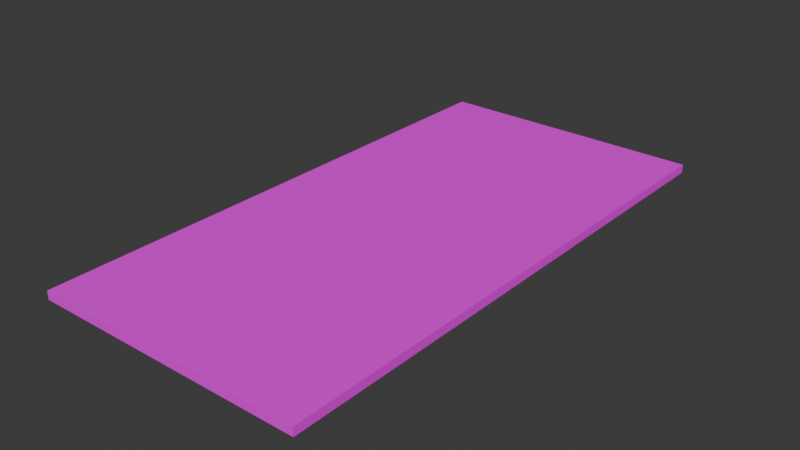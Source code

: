 # Source: Field.blend  (saved by Blender 4.0.36; exported with 4.5.12 LTS)
import bpy
from mathutils import Matrix  # noqa: F401  (used for matrix-valued properties, if any)

bpy.ops.wm.read_factory_settings(use_empty=True)
scene = bpy.context.scene
scene.name = 'Scene'

# ---- collections
col_collection = bpy.data.collections.new('Collection'); scene.collection.children.link(col_collection)

# ---- images (referenced by path relative to the original .blend; pixels are not part of the script)
import os
ASSET_DIR = os.environ.get("B2B_ASSET_DIR", "")  # directory of the original .blend (textures are referenced by path, not embedded)
HERE = os.path.dirname(os.path.abspath(__file__))  # packed textures are extracted next to this script under _unpacked/

def load_image(name, relpath, width, height, colorspace="sRGB"):
    """Load a texture the original file referenced (path relative to the .blend, or extracted next to this script)."""
    p = next((c for c in (os.path.join(HERE, relpath), os.path.join(ASSET_DIR, relpath)) if relpath and os.path.exists(c)), "")
    if p:
        img = bpy.data.images.load(p, check_existing=True)
        img.name = name
    else:  # same state as the original file: an image datablock whose file is absent (Cycles renders it pink)
        img = bpy.data.images.new(name, width, height)
        img.source = "FILE"
        img.filepath = "//" + (relpath or name)
    img.colorspace_settings.name = colorspace
    return img
img_field_psd = load_image('Field.psd', 'Field.psd', 1024, 1024, 'sRGB')

# ---- materials (node trees are filled in below, after node groups)
mat_field = bpy.data.materials.new('Field')
mat_field.use_transparent_shadow = False

# ---- material node trees
mat_field.use_nodes = True; mat_field.node_tree.nodes.clear()
_N = mat_field.node_tree.nodes; _L = mat_field.node_tree.links
n0 = _N.new('ShaderNodeBsdfPrincipled'); n0.name = 'Principled BSDF'; n0.location = (10, 300)
n0.inputs[3].default_value = 1.45
n1 = _N.new('ShaderNodeOutputMaterial'); n1.name = 'Material Output'; n1.location = (300, 300)
n2 = _N.new('ShaderNodeTexImage'); n2.name = 'Image Texture'; n2.location = (-280, 280)
n2.image = img_field_psd
_L.new(n0.outputs[0], n1.inputs[0])
_L.new(n2.outputs[0], n0.inputs[0])
n1.is_active_output = True

# ---- world
world_world = bpy.data.worlds.new('World'); scene.world = world_world
world_world.use_nodes = True; world_world.node_tree.nodes.clear()
_N = world_world.node_tree.nodes; _L = world_world.node_tree.links
n0 = _N.new('ShaderNodeOutputWorld'); n0.name = 'World Output'; n0.location = (300, 300)
n1 = _N.new('ShaderNodeBackground'); n1.name = 'Background'; n1.location = (10, 300)
n1.inputs[0].default_value = (0.05088, 0.05088, 0.05088, 1.0)
_L.new(n1.outputs[0], n0.inputs[0])
n0.is_active_output = True
world_world.color = (0.05088, 0.05088, 0.05088)
world_world.use_sun_shadow = False
world_world.sun_shadow_jitter_overblur = 0.0

# ---- meshes
me_cube_002 = bpy.data.meshes.new('Cube.002')
me_cube_002.from_pydata([(1600.0, -800.0, -50.0), (1600.0, -800.0, 0.0), (-1600.0, -800.0, -50.0), (-1600.0, -800.0, 0.0), (1600.0, 800.0, -50.0), (1600.0, 800.0, 0.0), (-1600.0, 800.0, -50.0), (-1600.0, 800.0, 0.0)], [], [(1, 2, 0), (3, 6, 2), (7, 4, 6), (5, 0, 4), (6, 0, 2), (3, 5, 7), (1, 3, 2), (3, 7, 6), (7, 5, 4), (5, 1, 0), (6, 4, 0), (3, 1, 5)])
me_cube_002.polygons.foreach_set('use_smooth', [True] * 12)
_k = set([(0, 1), (0, 2), (0, 4), (1, 3), (1, 5), (2, 3), (2, 6), (3, 7), (4, 5), (4, 6), (5, 7), (6, 7)])
me_cube_002.attributes.new('sharp_edge', 'BOOLEAN', 'EDGE').data.foreach_set('value', [ (min(e.vertices), max(e.vertices)) in _k for e in me_cube_002.edges])
_uv = me_cube_002.uv_layers.new(name='UVMap')
_uv.uv.foreach_set('vector', [0.625, 0.0, 0.375, 0.25, 0.375, 0.0, 0.625, 0.25, 0.375, 0.5, 0.375, 0.25, 0.0, 0.5505, 1.0, 0.5297, 0.0, 0.5288, 0.625, 0.75, 0.375, 1.0, 0.375, 0.75, 0.375, 0.5, 0.125, 0.75, 0.125, 0.5, 0.0, -5.588e-09, 1.0, 1.0, 0.0, 0.9991, 0.625, 0.0, 0.625, 0.25, 0.375, 0.25, 0.01667, 0.5505, 0.5667, 0.5515, 0.5667, 0.5297, 0.0, 0.5505, 1.0, 0.5515, 1.0, 0.5297, 0.625, 0.75, 0.625, 1.0, 0.375, 1.0, 0.375, 0.5, 0.375, 0.75, 0.125, 0.75, 0.0, -5.588e-09, 1.0, 0.0009397, 1.0, 1.0])
me_cube_002.materials.append(mat_field)
me_cube_002.update()
me_cube_002.normals_split_custom_set([tuple(v) for v in zip(*[iter([0.0, -1.0, 0.0, 0.0, -1.0, 0.0, 0.0, -1.0, 0.0, -1.0, 0.0, 0.0, -1.0, 0.0, 0.0, -1.0, 0.0, 0.0, 0.0, 1.0, 0.0, 0.0, 1.0, 0.0, 0.0, 1.0, 0.0, 1.0, 0.0, 0.0, 1.0, 0.0, 0.0, 1.0, 0.0, 0.0, 0.0, 0.0, -1.0, 0.0, 0.0, -1.0, 0.0, 0.0, -1.0, 0.0, 0.0, 1.0, 0.0, 0.0, 1.0, 0.0, 0.0, 1.0, 0.0, -1.0, 0.0, 0.0, -1.0, 0.0, 0.0, -1.0, 0.0, -1.0, 0.0, 0.0, -1.0, 0.0, 0.0, -1.0, 0.0, 0.0, 0.0, 1.0, 0.0, 0.0, 1.0, 0.0, 0.0, 1.0, 0.0, 1.0, 0.0, 0.0, 1.0, 0.0, 0.0, 1.0, 0.0, 0.0, 0.0, 0.0, -1.0, 0.0, 0.0, -1.0, 0.0, 0.0, -1.0, 0.0, 0.0, 1.0, 0.0, 0.0, 1.0, 0.0, 0.0, 1.0])] * 3)])

# ---- objects
ob_cube = bpy.data.objects.new('Cube', me_cube_002)

# ---- transforms, parenting, visibility, modifiers, constraints
ob_cube.location = (0.0, 0.0, 0.0)
ob_cube.rotation_euler = (0.0, 0.0, -1.571)
ob_cube.scale = (0.01, 0.01, 0.01)
ob_cube.color = (0.8, 0.8, 0.8, 1.0)

# ---- collection membership
col_collection.objects.link(ob_cube)

# ---- scene / render settings (as saved in the file)
scene.frame_start = 1; scene.frame_end = 250; scene.frame_set(1)
scene.render.engine = 'BLENDER_EEVEE_NEXT'
scene.cycles.sampling_pattern = 'TABULATED_SOBOL'
bpy.context.view_layer.update()

# ---- added for rendering (the .blend has no active camera and no usable light): camera, sun
cam_auto = bpy.data.cameras.new('AutoCamera')
cam_auto.lens = 50.0
cam_auto.sensor_width = 36.0
cam_auto.clip_end = 1000.0
ob_auto_camera = bpy.data.objects.new('AutoCamera', cam_auto)
scene.collection.objects.link(ob_auto_camera)
ob_auto_camera.location = (33.1051, -39.7261, 26.2341)
ob_auto_camera.rotation_euler = (1.09748, -7.21219e-08, 0.694738)
scene.camera = ob_auto_camera
light_auto_sun = bpy.data.lights.new('AutoSun', 'SUN')
light_auto_sun.energy = 3.0
light_auto_sun.angle = 0.0523599
ob_auto_sun = bpy.data.objects.new('AutoSun', light_auto_sun)
scene.collection.objects.link(ob_auto_sun)
ob_auto_sun.rotation_euler = (0.872665, 0.174533, 0.523599)
bpy.context.view_layer.update()
